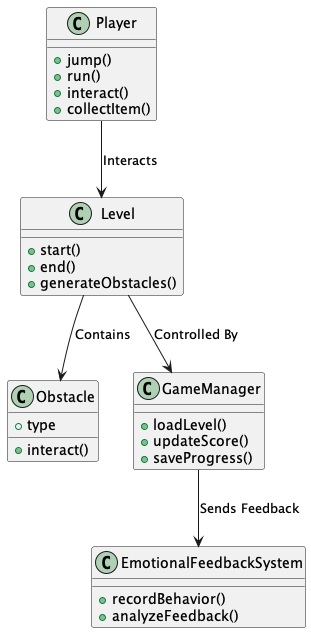

The diagram above was rendered by PlantUML. Its source (embedded in the PNG):
@startuml
class Player{
    + jump()
    + run()
    + interact()
    + collectItem()
}

class Level{
    + start()
    + end()
    + generateObstacles()
}

class Obstacle{
    + type
    + interact()
}

class EmotionalFeedbackSystem{
    + recordBehavior()
    + analyzeFeedback()
}

class GameManager{
    + loadLevel()
    + updateScore()
    + saveProgress()
}

Player --> Level : "Interacts"
Level --> Obstacle : "Contains"
Level --> GameManager : "Controlled By"
GameManager --> EmotionalFeedbackSystem : "Sends Feedback"
@enduml